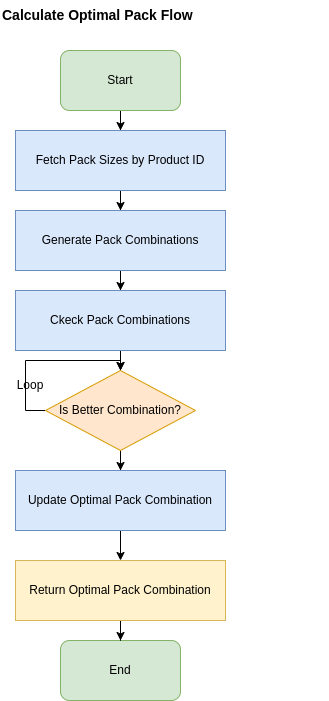

The diagram above was exported from draw.io. Its source (the exported page's mxGraphModel, read from the mxfile embedded in the PNG):
<mxGraphModel dx="1193" dy="1119" grid="1" gridSize="10" guides="1" tooltips="1" connect="1" arrows="1" fold="1" page="1" pageScale="1" pageWidth="827" pageHeight="1169" math="0" shadow="0">
  <root>
    <mxCell id="WIyWlLk6GJQsqaUBKTNV-0" />
    <mxCell id="WIyWlLk6GJQsqaUBKTNV-1" parent="WIyWlLk6GJQsqaUBKTNV-0" />
    <mxCell id="ZENCyt4y5PBL9dvwqEB6-13" value="" style="edgeStyle=orthogonalEdgeStyle;rounded=0;orthogonalLoop=1;jettySize=auto;html=1;" parent="WIyWlLk6GJQsqaUBKTNV-1" source="ZENCyt4y5PBL9dvwqEB6-2" target="ZENCyt4y5PBL9dvwqEB6-5" edge="1">
      <mxGeometry relative="1" as="geometry" />
    </mxCell>
    <mxCell id="ZENCyt4y5PBL9dvwqEB6-2" value="Start" style="rounded=1;whiteSpace=wrap;html=1;fillColor=#d5e8d4;strokeColor=#82b366;" parent="WIyWlLk6GJQsqaUBKTNV-1" vertex="1">
      <mxGeometry x="140" y="100" width="120" height="60" as="geometry" />
    </mxCell>
    <mxCell id="ZENCyt4y5PBL9dvwqEB6-14" value="" style="edgeStyle=orthogonalEdgeStyle;rounded=0;orthogonalLoop=1;jettySize=auto;html=1;" parent="WIyWlLk6GJQsqaUBKTNV-1" source="ZENCyt4y5PBL9dvwqEB6-5" target="ZENCyt4y5PBL9dvwqEB6-8" edge="1">
      <mxGeometry relative="1" as="geometry" />
    </mxCell>
    <mxCell id="ZENCyt4y5PBL9dvwqEB6-5" value="Fetch Pack Sizes by Product ID" style="rounded=0;whiteSpace=wrap;html=1;fillColor=#dae8fc;strokeColor=#6c8ebf;" parent="WIyWlLk6GJQsqaUBKTNV-1" vertex="1">
      <mxGeometry x="95" y="180" width="210" height="60" as="geometry" />
    </mxCell>
    <mxCell id="ZENCyt4y5PBL9dvwqEB6-38" value="" style="edgeStyle=orthogonalEdgeStyle;rounded=0;orthogonalLoop=1;jettySize=auto;html=1;" parent="WIyWlLk6GJQsqaUBKTNV-1" source="ZENCyt4y5PBL9dvwqEB6-8" target="ZENCyt4y5PBL9dvwqEB6-21" edge="1">
      <mxGeometry relative="1" as="geometry" />
    </mxCell>
    <mxCell id="ZENCyt4y5PBL9dvwqEB6-8" value="Generate Pack Combinations" style="rounded=0;whiteSpace=wrap;html=1;fillColor=#dae8fc;strokeColor=#6c8ebf;" parent="WIyWlLk6GJQsqaUBKTNV-1" vertex="1">
      <mxGeometry x="95" y="260" width="210" height="60" as="geometry" />
    </mxCell>
    <mxCell id="ZENCyt4y5PBL9dvwqEB6-12" value="End" style="rounded=1;whiteSpace=wrap;html=1;fillColor=#d5e8d4;strokeColor=#82b366;" parent="WIyWlLk6GJQsqaUBKTNV-1" vertex="1">
      <mxGeometry x="140" y="690" width="120" height="60" as="geometry" />
    </mxCell>
    <mxCell id="ZENCyt4y5PBL9dvwqEB6-39" value="" style="edgeStyle=orthogonalEdgeStyle;rounded=0;orthogonalLoop=1;jettySize=auto;html=1;" parent="WIyWlLk6GJQsqaUBKTNV-1" source="ZENCyt4y5PBL9dvwqEB6-21" target="ZENCyt4y5PBL9dvwqEB6-22" edge="1">
      <mxGeometry relative="1" as="geometry" />
    </mxCell>
    <mxCell id="ZENCyt4y5PBL9dvwqEB6-21" value="Ckeck Pack Combinations" style="rounded=0;whiteSpace=wrap;html=1;fillColor=#dae8fc;strokeColor=#6c8ebf;" parent="WIyWlLk6GJQsqaUBKTNV-1" vertex="1">
      <mxGeometry x="95" y="340" width="210" height="60" as="geometry" />
    </mxCell>
    <mxCell id="ZENCyt4y5PBL9dvwqEB6-40" value="" style="edgeStyle=orthogonalEdgeStyle;rounded=0;orthogonalLoop=1;jettySize=auto;html=1;" parent="WIyWlLk6GJQsqaUBKTNV-1" source="ZENCyt4y5PBL9dvwqEB6-22" target="ZENCyt4y5PBL9dvwqEB6-23" edge="1">
      <mxGeometry relative="1" as="geometry" />
    </mxCell>
    <mxCell id="ZENCyt4y5PBL9dvwqEB6-42" style="edgeStyle=orthogonalEdgeStyle;rounded=0;orthogonalLoop=1;jettySize=auto;html=1;" parent="WIyWlLk6GJQsqaUBKTNV-1" source="ZENCyt4y5PBL9dvwqEB6-22" target="ZENCyt4y5PBL9dvwqEB6-22" edge="1">
      <mxGeometry relative="1" as="geometry">
        <mxPoint x="120" y="420" as="targetPoint" />
        <Array as="points">
          <mxPoint x="105" y="460" />
          <mxPoint x="105" y="410" />
          <mxPoint x="200" y="410" />
        </Array>
      </mxGeometry>
    </mxCell>
    <mxCell id="ZENCyt4y5PBL9dvwqEB6-22" value="Is Better Combination?" style="rhombus;whiteSpace=wrap;html=1;fillColor=#ffe6cc;strokeColor=#d79b00;" parent="WIyWlLk6GJQsqaUBKTNV-1" vertex="1">
      <mxGeometry x="125" y="420" width="150" height="80" as="geometry" />
    </mxCell>
    <mxCell id="ZENCyt4y5PBL9dvwqEB6-27" value="" style="edgeStyle=orthogonalEdgeStyle;rounded=0;orthogonalLoop=1;jettySize=auto;html=1;" parent="WIyWlLk6GJQsqaUBKTNV-1" source="ZENCyt4y5PBL9dvwqEB6-23" target="ZENCyt4y5PBL9dvwqEB6-24" edge="1">
      <mxGeometry relative="1" as="geometry" />
    </mxCell>
    <mxCell id="ZENCyt4y5PBL9dvwqEB6-23" value="Update Optimal Pack Combination" style="rounded=0;whiteSpace=wrap;html=1;fillColor=#dae8fc;strokeColor=#6c8ebf;" parent="WIyWlLk6GJQsqaUBKTNV-1" vertex="1">
      <mxGeometry x="95" y="520" width="210" height="60" as="geometry" />
    </mxCell>
    <mxCell id="ZENCyt4y5PBL9dvwqEB6-28" value="" style="edgeStyle=orthogonalEdgeStyle;rounded=0;orthogonalLoop=1;jettySize=auto;html=1;" parent="WIyWlLk6GJQsqaUBKTNV-1" source="ZENCyt4y5PBL9dvwqEB6-24" target="ZENCyt4y5PBL9dvwqEB6-12" edge="1">
      <mxGeometry relative="1" as="geometry" />
    </mxCell>
    <mxCell id="ZENCyt4y5PBL9dvwqEB6-24" value="Return Optimal Pack Combination" style="rounded=0;whiteSpace=wrap;html=1;fillColor=#fff2cc;strokeColor=#d6b656;" parent="WIyWlLk6GJQsqaUBKTNV-1" vertex="1">
      <mxGeometry x="95" y="610" width="210" height="60" as="geometry" />
    </mxCell>
    <mxCell id="ZENCyt4y5PBL9dvwqEB6-32" style="edgeStyle=orthogonalEdgeStyle;rounded=0;orthogonalLoop=1;jettySize=auto;html=1;exitX=0.5;exitY=1;exitDx=0;exitDy=0;" parent="WIyWlLk6GJQsqaUBKTNV-1" edge="1">
      <mxGeometry relative="1" as="geometry">
        <mxPoint x="400" y="580" as="sourcePoint" />
        <mxPoint x="400" y="580" as="targetPoint" />
      </mxGeometry>
    </mxCell>
    <mxCell id="ZENCyt4y5PBL9dvwqEB6-37" value="Calculate Optimal Pack Flow" style="text;html=1;align=left;verticalAlign=middle;whiteSpace=wrap;rounded=0;fontStyle=1;fontSize=14;" parent="WIyWlLk6GJQsqaUBKTNV-1" vertex="1">
      <mxGeometry x="80" y="50" width="270" height="30" as="geometry" />
    </mxCell>
    <mxCell id="ZENCyt4y5PBL9dvwqEB6-43" value="Loop" style="text;html=1;align=center;verticalAlign=middle;whiteSpace=wrap;rounded=0;" parent="WIyWlLk6GJQsqaUBKTNV-1" vertex="1">
      <mxGeometry x="80" y="420" width="60" height="30" as="geometry" />
    </mxCell>
  </root>
</mxGraphModel>